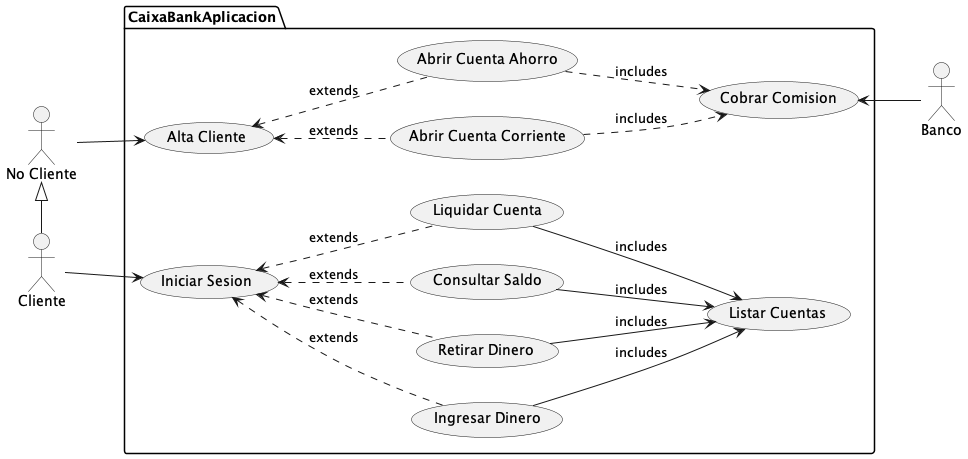

The diagram above was rendered by PlantUML. Its source (embedded in the PNG):
@startuml
'https://plantuml.com/use-case-diagram

left to right direction
package CaixaBankAplicacion {
usecase "Alta Cliente" as a.c
usecase "Abrir Cuenta Corriente" as a.c.c
usecase "Cobrar Comision" as c.c
usecase "Abrir Cuenta Ahorro" as a.c.a
usecase "Ingresar Dinero" as i.d
usecase "Retirar Dinero" as r.d
usecase "Consultar Saldo" as c.s
usecase "Liquidar Cuenta" as l.c
usecase "Iniciar Sesion" as i.s
usecase "Listar Cuentas" as li.c
}
:Cliente: as c
:No Cliente: as n.c
:Banco: as b

n.c <|-right- c

n.c -down-> a.c
(a.c.c) .up.> a.c : extends
(a.c.a) .up.> a.c : extends
c -down-> i.s
(i.d) .up.> (i.s) : extends
(r.d) .up.> (i.s) : extends
(c.s) .up.> (i.s) : extends
(l.c) .up.> (i.s) : extends
b -up-> c.c

(l.c) -down-> li.c : includes
(c.s) -down-> li.c : includes
(r.d) -down-> li.c : includes
(i.d) -down-> li.c : includes


(a.c.c) ..> (c.c) : includes
(a.c.a) ..> (c.c) : includes

@enduml